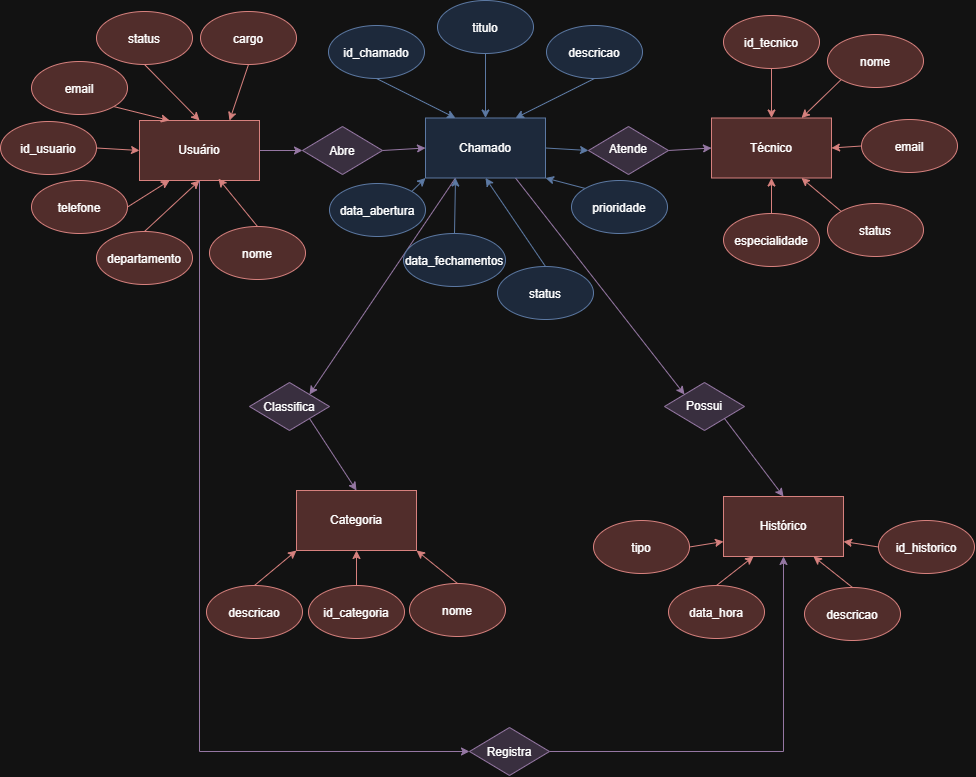

The diagram above was exported from draw.io. Its source (the exported page's mxGraphModel, read from the mxfile embedded in the PNG):
<mxGraphModel dx="990" dy="596" grid="0" gridSize="10" guides="1" tooltips="1" connect="1" arrows="1" fold="1" page="1" pageScale="1" pageWidth="827" pageHeight="1169" math="0" shadow="0">
  <root>
    <mxCell id="0" />
    <mxCell id="1" parent="0" />
    <mxCell id="asWCF5Bsooh8nYgYn4Bv-25" edge="1" parent="1" source="asWCF5Bsooh8nYgYn4Bv-1" style="edgeStyle=none;rounded=0;orthogonalLoop=1;jettySize=auto;html=1;exitX=1;exitY=0.5;exitDx=0;exitDy=0;entryX=0;entryY=0.5;entryDx=0;entryDy=0;fillColor=#e1d5e7;strokeColor=#9673a6;" target="asWCF5Bsooh8nYgYn4Bv-23">
      <mxGeometry relative="1" as="geometry" />
    </mxCell>
    <mxCell id="asWCF5Bsooh8nYgYn4Bv-81" edge="1" parent="1" source="asWCF5Bsooh8nYgYn4Bv-1" style="edgeStyle=orthogonalEdgeStyle;rounded=0;orthogonalLoop=1;jettySize=auto;html=1;exitX=0.5;exitY=1;exitDx=0;exitDy=0;entryX=0;entryY=0.5;entryDx=0;entryDy=0;fillColor=#e1d5e7;strokeColor=#9673a6;" target="asWCF5Bsooh8nYgYn4Bv-79">
      <mxGeometry relative="1" as="geometry" />
    </mxCell>
    <mxCell id="asWCF5Bsooh8nYgYn4Bv-1" parent="1" style="rounded=0;whiteSpace=wrap;html=1;fillColor=#f8cecc;strokeColor=#b85450;" value="Usuário" vertex="1">
      <mxGeometry height="60" width="120" x="139" y="158" as="geometry" />
    </mxCell>
    <mxCell id="asWCF5Bsooh8nYgYn4Bv-42" edge="1" parent="1" source="asWCF5Bsooh8nYgYn4Bv-2" style="edgeStyle=none;rounded=0;orthogonalLoop=1;jettySize=auto;html=1;exitX=1;exitY=0.5;exitDx=0;exitDy=0;entryX=0;entryY=0.5;entryDx=0;entryDy=0;fillColor=#dae8fc;strokeColor=#6c8ebf;" target="asWCF5Bsooh8nYgYn4Bv-41">
      <mxGeometry relative="1" as="geometry" />
    </mxCell>
    <mxCell id="asWCF5Bsooh8nYgYn4Bv-61" edge="1" parent="1" source="asWCF5Bsooh8nYgYn4Bv-2" style="edgeStyle=none;rounded=0;orthogonalLoop=1;jettySize=auto;html=1;exitX=0.25;exitY=1;exitDx=0;exitDy=0;entryX=1;entryY=0;entryDx=0;entryDy=0;fillColor=#e1d5e7;strokeColor=#9673a6;" target="asWCF5Bsooh8nYgYn4Bv-55">
      <mxGeometry relative="1" as="geometry" />
    </mxCell>
    <mxCell id="asWCF5Bsooh8nYgYn4Bv-62" edge="1" parent="1" source="asWCF5Bsooh8nYgYn4Bv-2" style="edgeStyle=none;rounded=0;orthogonalLoop=1;jettySize=auto;html=1;exitX=0.75;exitY=1;exitDx=0;exitDy=0;entryX=0;entryY=0;entryDx=0;entryDy=0;fillColor=#e1d5e7;strokeColor=#9673a6;" target="asWCF5Bsooh8nYgYn4Bv-56">
      <mxGeometry relative="1" as="geometry" />
    </mxCell>
    <mxCell id="asWCF5Bsooh8nYgYn4Bv-2" parent="1" style="rounded=0;whiteSpace=wrap;html=1;fillColor=#dae8fc;strokeColor=#6c8ebf;" value="Chamado" vertex="1">
      <mxGeometry height="60" width="120" x="425" y="155.5" as="geometry" />
    </mxCell>
    <mxCell id="asWCF5Bsooh8nYgYn4Bv-3" parent="1" style="rounded=0;whiteSpace=wrap;html=1;fillColor=#f8cecc;strokeColor=#b85450;" value="Técnico" vertex="1">
      <mxGeometry height="60" width="120" x="711" y="155.5" as="geometry" />
    </mxCell>
    <mxCell id="asWCF5Bsooh8nYgYn4Bv-4" parent="1" style="ellipse;whiteSpace=wrap;html=1;shapeInside=1;fillColor=#f8cecc;strokeColor=#b85450;" value="nome" vertex="1">
      <mxGeometry height="53" width="96" x="209" y="264" as="geometry" />
    </mxCell>
    <mxCell id="asWCF5Bsooh8nYgYn4Bv-18" edge="1" parent="1" source="asWCF5Bsooh8nYgYn4Bv-8" style="edgeStyle=none;rounded=0;orthogonalLoop=1;jettySize=auto;html=1;exitX=1;exitY=1;exitDx=0;exitDy=0;entryX=0.25;entryY=0;entryDx=0;entryDy=0;fillColor=#f8cecc;strokeColor=#b85450;" target="asWCF5Bsooh8nYgYn4Bv-1">
      <mxGeometry relative="1" as="geometry" />
    </mxCell>
    <mxCell id="asWCF5Bsooh8nYgYn4Bv-8" parent="1" style="ellipse;whiteSpace=wrap;html=1;shapeInside=1;fillColor=#f8cecc;strokeColor=#b85450;" value="email" vertex="1">
      <mxGeometry height="53" width="96" x="31" y="99" as="geometry" />
    </mxCell>
    <mxCell id="asWCF5Bsooh8nYgYn4Bv-17" edge="1" parent="1" source="asWCF5Bsooh8nYgYn4Bv-9" style="edgeStyle=none;rounded=0;orthogonalLoop=1;jettySize=auto;html=1;exitX=0.5;exitY=1;exitDx=0;exitDy=0;entryX=0.5;entryY=0;entryDx=0;entryDy=0;fillColor=#f8cecc;strokeColor=#b85450;" target="asWCF5Bsooh8nYgYn4Bv-1">
      <mxGeometry relative="1" as="geometry" />
    </mxCell>
    <mxCell id="asWCF5Bsooh8nYgYn4Bv-9" parent="1" style="ellipse;whiteSpace=wrap;html=1;shapeInside=1;fillColor=#f8cecc;strokeColor=#b85450;" value="status" vertex="1">
      <mxGeometry height="53" width="96" x="96" y="49" as="geometry" />
    </mxCell>
    <mxCell id="asWCF5Bsooh8nYgYn4Bv-16" edge="1" parent="1" source="asWCF5Bsooh8nYgYn4Bv-10" style="edgeStyle=none;rounded=0;orthogonalLoop=1;jettySize=auto;html=1;exitX=0.5;exitY=1;exitDx=0;exitDy=0;entryX=0.75;entryY=0;entryDx=0;entryDy=0;fillColor=#f8cecc;strokeColor=#b85450;" target="asWCF5Bsooh8nYgYn4Bv-1">
      <mxGeometry relative="1" as="geometry" />
    </mxCell>
    <mxCell id="asWCF5Bsooh8nYgYn4Bv-10" parent="1" style="ellipse;whiteSpace=wrap;html=1;shapeInside=1;fillColor=#f8cecc;strokeColor=#b85450;" value="cargo" vertex="1">
      <mxGeometry height="53" width="96" x="200" y="49" as="geometry" />
    </mxCell>
    <mxCell id="asWCF5Bsooh8nYgYn4Bv-21" edge="1" parent="1" source="asWCF5Bsooh8nYgYn4Bv-11" style="edgeStyle=none;rounded=0;orthogonalLoop=1;jettySize=auto;html=1;exitX=0.5;exitY=0;exitDx=0;exitDy=0;entryX=0.5;entryY=1;entryDx=0;entryDy=0;fillColor=#f8cecc;strokeColor=#b85450;" target="asWCF5Bsooh8nYgYn4Bv-1">
      <mxGeometry relative="1" as="geometry" />
    </mxCell>
    <mxCell id="asWCF5Bsooh8nYgYn4Bv-11" parent="1" style="ellipse;whiteSpace=wrap;html=1;shapeInside=1;fillColor=#f8cecc;strokeColor=#b85450;" value="departamento" vertex="1">
      <mxGeometry height="53" width="96" x="96" y="269" as="geometry" />
    </mxCell>
    <mxCell id="asWCF5Bsooh8nYgYn4Bv-20" edge="1" parent="1" source="asWCF5Bsooh8nYgYn4Bv-12" style="edgeStyle=none;rounded=0;orthogonalLoop=1;jettySize=auto;html=1;exitX=1;exitY=0.5;exitDx=0;exitDy=0;entryX=0.25;entryY=1;entryDx=0;entryDy=0;fillColor=#f8cecc;strokeColor=#b85450;" target="asWCF5Bsooh8nYgYn4Bv-1">
      <mxGeometry relative="1" as="geometry" />
    </mxCell>
    <mxCell id="asWCF5Bsooh8nYgYn4Bv-12" parent="1" style="ellipse;whiteSpace=wrap;html=1;shapeInside=1;fillColor=#f8cecc;strokeColor=#b85450;" value="telefone" vertex="1">
      <mxGeometry height="53" width="96" x="31" y="218" as="geometry" />
    </mxCell>
    <mxCell id="asWCF5Bsooh8nYgYn4Bv-19" edge="1" parent="1" source="asWCF5Bsooh8nYgYn4Bv-13" style="edgeStyle=none;rounded=0;orthogonalLoop=1;jettySize=auto;html=1;exitX=1;exitY=0.5;exitDx=0;exitDy=0;entryX=0;entryY=0.5;entryDx=0;entryDy=0;fillColor=#f8cecc;strokeColor=#b85450;" target="asWCF5Bsooh8nYgYn4Bv-1">
      <mxGeometry relative="1" as="geometry" />
    </mxCell>
    <mxCell id="asWCF5Bsooh8nYgYn4Bv-13" parent="1" style="ellipse;whiteSpace=wrap;html=1;shapeInside=1;fillColor=#f8cecc;strokeColor=#b85450;" value="id_usuario" vertex="1">
      <mxGeometry height="53" width="96" y="159" as="geometry" />
    </mxCell>
    <mxCell id="asWCF5Bsooh8nYgYn4Bv-22" edge="1" parent="1" source="asWCF5Bsooh8nYgYn4Bv-4" style="edgeStyle=none;rounded=0;orthogonalLoop=1;jettySize=auto;html=1;exitX=0.5;exitY=0;exitDx=0;exitDy=0;entryX=0.658;entryY=0.97;entryDx=0;entryDy=0;entryPerimeter=0;fillColor=#f8cecc;strokeColor=#b85450;" target="asWCF5Bsooh8nYgYn4Bv-1">
      <mxGeometry relative="1" as="geometry" />
    </mxCell>
    <mxCell id="asWCF5Bsooh8nYgYn4Bv-26" edge="1" parent="1" source="asWCF5Bsooh8nYgYn4Bv-23" style="edgeStyle=none;rounded=0;orthogonalLoop=1;jettySize=auto;html=1;exitX=1;exitY=0.5;exitDx=0;exitDy=0;entryX=0;entryY=0.5;entryDx=0;entryDy=0;fillColor=#e1d5e7;strokeColor=#9673a6;" target="asWCF5Bsooh8nYgYn4Bv-2">
      <mxGeometry relative="1" as="geometry" />
    </mxCell>
    <mxCell id="asWCF5Bsooh8nYgYn4Bv-23" parent="1" style="rhombus;whiteSpace=wrap;html=1;shapeInside=1;fillColor=#e1d5e7;strokeColor=#9673a6;" value="Abre" vertex="1">
      <mxGeometry height="48" width="80" x="302" y="164" as="geometry" />
    </mxCell>
    <mxCell id="asWCF5Bsooh8nYgYn4Bv-34" edge="1" parent="1" source="asWCF5Bsooh8nYgYn4Bv-27" style="edgeStyle=none;rounded=0;orthogonalLoop=1;jettySize=auto;html=1;exitX=0.5;exitY=1;exitDx=0;exitDy=0;entryX=0.25;entryY=0;entryDx=0;entryDy=0;fillColor=#dae8fc;strokeColor=#6c8ebf;" target="asWCF5Bsooh8nYgYn4Bv-2">
      <mxGeometry relative="1" as="geometry" />
    </mxCell>
    <mxCell id="asWCF5Bsooh8nYgYn4Bv-27" parent="1" style="ellipse;whiteSpace=wrap;html=1;shapeInside=1;fillColor=#dae8fc;strokeColor=#6c8ebf;" value="id_chamado" vertex="1">
      <mxGeometry height="53" width="96" x="328" y="63" as="geometry" />
    </mxCell>
    <mxCell id="asWCF5Bsooh8nYgYn4Bv-35" edge="1" parent="1" source="asWCF5Bsooh8nYgYn4Bv-28" style="edgeStyle=none;rounded=0;orthogonalLoop=1;jettySize=auto;html=1;fillColor=#dae8fc;strokeColor=#6c8ebf;" target="asWCF5Bsooh8nYgYn4Bv-2" value="">
      <mxGeometry relative="1" as="geometry" />
    </mxCell>
    <mxCell id="asWCF5Bsooh8nYgYn4Bv-28" parent="1" style="ellipse;whiteSpace=wrap;html=1;shapeInside=1;fillColor=#dae8fc;strokeColor=#6c8ebf;" value="titulo" vertex="1">
      <mxGeometry height="53" width="96" x="437" y="38" as="geometry" />
    </mxCell>
    <mxCell id="asWCF5Bsooh8nYgYn4Bv-36" edge="1" parent="1" source="asWCF5Bsooh8nYgYn4Bv-29" style="edgeStyle=none;rounded=0;orthogonalLoop=1;jettySize=auto;html=1;exitX=0.5;exitY=1;exitDx=0;exitDy=0;entryX=0.75;entryY=0;entryDx=0;entryDy=0;fillColor=#dae8fc;strokeColor=#6c8ebf;" target="asWCF5Bsooh8nYgYn4Bv-2">
      <mxGeometry relative="1" as="geometry" />
    </mxCell>
    <mxCell id="asWCF5Bsooh8nYgYn4Bv-29" parent="1" style="ellipse;whiteSpace=wrap;html=1;shapeInside=1;fillColor=#dae8fc;strokeColor=#6c8ebf;" value="descricao" vertex="1">
      <mxGeometry height="53" width="96" x="546" y="63" as="geometry" />
    </mxCell>
    <mxCell id="asWCF5Bsooh8nYgYn4Bv-40" edge="1" parent="1" source="asWCF5Bsooh8nYgYn4Bv-30" style="edgeStyle=none;rounded=0;orthogonalLoop=1;jettySize=auto;html=1;exitX=0;exitY=0;exitDx=0;exitDy=0;entryX=1;entryY=1;entryDx=0;entryDy=0;fillColor=#dae8fc;strokeColor=#6c8ebf;" target="asWCF5Bsooh8nYgYn4Bv-2">
      <mxGeometry relative="1" as="geometry" />
    </mxCell>
    <mxCell id="asWCF5Bsooh8nYgYn4Bv-30" parent="1" style="ellipse;whiteSpace=wrap;html=1;shapeInside=1;fillColor=#dae8fc;strokeColor=#6c8ebf;" value="prioridade" vertex="1">
      <mxGeometry height="53" width="96" x="571" y="218" as="geometry" />
    </mxCell>
    <mxCell id="asWCF5Bsooh8nYgYn4Bv-39" edge="1" parent="1" source="asWCF5Bsooh8nYgYn4Bv-31" style="edgeStyle=none;rounded=0;orthogonalLoop=1;jettySize=auto;html=1;exitX=0.5;exitY=0;exitDx=0;exitDy=0;entryX=0.5;entryY=1;entryDx=0;entryDy=0;fillColor=#dae8fc;strokeColor=#6c8ebf;" target="asWCF5Bsooh8nYgYn4Bv-2">
      <mxGeometry relative="1" as="geometry" />
    </mxCell>
    <mxCell id="asWCF5Bsooh8nYgYn4Bv-31" parent="1" style="ellipse;whiteSpace=wrap;html=1;shapeInside=1;fillColor=#dae8fc;strokeColor=#6c8ebf;" value="status" vertex="1">
      <mxGeometry height="53" width="96" x="497" y="304" as="geometry" />
    </mxCell>
    <mxCell id="asWCF5Bsooh8nYgYn4Bv-38" edge="1" parent="1" source="asWCF5Bsooh8nYgYn4Bv-32" style="edgeStyle=none;rounded=0;orthogonalLoop=1;jettySize=auto;html=1;exitX=0.5;exitY=0;exitDx=0;exitDy=0;entryX=0.25;entryY=1;entryDx=0;entryDy=0;fillColor=#dae8fc;strokeColor=#6c8ebf;" target="asWCF5Bsooh8nYgYn4Bv-2">
      <mxGeometry relative="1" as="geometry" />
    </mxCell>
    <mxCell id="asWCF5Bsooh8nYgYn4Bv-32" parent="1" style="ellipse;whiteSpace=wrap;html=1;shapeInside=1;fillColor=#dae8fc;strokeColor=#6c8ebf;" value="data_fechamentos" vertex="1">
      <mxGeometry height="53" width="102" x="403" y="271" as="geometry" />
    </mxCell>
    <mxCell id="asWCF5Bsooh8nYgYn4Bv-37" edge="1" parent="1" source="asWCF5Bsooh8nYgYn4Bv-33" style="edgeStyle=none;rounded=0;orthogonalLoop=1;jettySize=auto;html=1;exitX=1;exitY=0;exitDx=0;exitDy=0;entryX=0;entryY=1;entryDx=0;entryDy=0;fillColor=#dae8fc;strokeColor=#6c8ebf;" target="asWCF5Bsooh8nYgYn4Bv-2">
      <mxGeometry relative="1" as="geometry" />
    </mxCell>
    <mxCell id="asWCF5Bsooh8nYgYn4Bv-33" parent="1" style="ellipse;whiteSpace=wrap;html=1;shapeInside=1;fillColor=#dae8fc;strokeColor=#6c8ebf;" value="data_abertura" vertex="1">
      <mxGeometry height="53" width="96" x="329" y="221" as="geometry" />
    </mxCell>
    <mxCell id="asWCF5Bsooh8nYgYn4Bv-43" edge="1" parent="1" source="asWCF5Bsooh8nYgYn4Bv-41" style="edgeStyle=none;rounded=0;orthogonalLoop=1;jettySize=auto;html=1;exitX=1;exitY=0.5;exitDx=0;exitDy=0;entryX=0;entryY=0.5;entryDx=0;entryDy=0;fillColor=#e1d5e7;strokeColor=#9673a6;" target="asWCF5Bsooh8nYgYn4Bv-3">
      <mxGeometry relative="1" as="geometry" />
    </mxCell>
    <mxCell id="asWCF5Bsooh8nYgYn4Bv-41" parent="1" style="rhombus;whiteSpace=wrap;html=1;shapeInside=1;fillColor=#e1d5e7;strokeColor=#9673a6;" value="Atende" vertex="1">
      <mxGeometry height="48" width="80" x="588" y="164" as="geometry" />
    </mxCell>
    <mxCell id="asWCF5Bsooh8nYgYn4Bv-49" edge="1" parent="1" source="asWCF5Bsooh8nYgYn4Bv-44" style="edgeStyle=none;rounded=0;orthogonalLoop=1;jettySize=auto;html=1;exitX=0.5;exitY=1;exitDx=0;exitDy=0;entryX=0.5;entryY=0;entryDx=0;entryDy=0;fillColor=#f8cecc;strokeColor=#b85450;" target="asWCF5Bsooh8nYgYn4Bv-3">
      <mxGeometry relative="1" as="geometry" />
    </mxCell>
    <mxCell id="asWCF5Bsooh8nYgYn4Bv-44" parent="1" style="ellipse;whiteSpace=wrap;html=1;shapeInside=1;fillColor=#f8cecc;strokeColor=#b85450;" value="id_tecnico" vertex="1">
      <mxGeometry height="53" width="96" x="723" y="53" as="geometry" />
    </mxCell>
    <mxCell id="asWCF5Bsooh8nYgYn4Bv-54" edge="1" parent="1" source="asWCF5Bsooh8nYgYn4Bv-45" style="edgeStyle=none;rounded=0;orthogonalLoop=1;jettySize=auto;html=1;exitX=0;exitY=1;exitDx=0;exitDy=0;entryX=0.75;entryY=0;entryDx=0;entryDy=0;fillColor=#f8cecc;strokeColor=#b85450;" target="asWCF5Bsooh8nYgYn4Bv-3">
      <mxGeometry relative="1" as="geometry" />
    </mxCell>
    <mxCell id="asWCF5Bsooh8nYgYn4Bv-45" parent="1" style="ellipse;whiteSpace=wrap;html=1;shapeInside=1;fillColor=#f8cecc;strokeColor=#b85450;" value="nome" vertex="1">
      <mxGeometry height="53" width="96" x="827" y="72" as="geometry" />
    </mxCell>
    <mxCell id="asWCF5Bsooh8nYgYn4Bv-51" edge="1" parent="1" source="asWCF5Bsooh8nYgYn4Bv-46" style="edgeStyle=none;rounded=0;orthogonalLoop=1;jettySize=auto;html=1;exitX=0;exitY=0.5;exitDx=0;exitDy=0;entryX=1;entryY=0.5;entryDx=0;entryDy=0;fillColor=#f8cecc;strokeColor=#b85450;" target="asWCF5Bsooh8nYgYn4Bv-3">
      <mxGeometry relative="1" as="geometry" />
    </mxCell>
    <mxCell id="asWCF5Bsooh8nYgYn4Bv-46" parent="1" style="ellipse;whiteSpace=wrap;html=1;shapeInside=1;fillColor=#f8cecc;strokeColor=#b85450;" value="email" vertex="1">
      <mxGeometry height="53" width="96" x="861" y="157" as="geometry" />
    </mxCell>
    <mxCell id="asWCF5Bsooh8nYgYn4Bv-52" edge="1" parent="1" source="asWCF5Bsooh8nYgYn4Bv-47" style="edgeStyle=none;rounded=0;orthogonalLoop=1;jettySize=auto;html=1;exitX=0;exitY=0;exitDx=0;exitDy=0;entryX=0.75;entryY=1;entryDx=0;entryDy=0;fillColor=#f8cecc;strokeColor=#b85450;" target="asWCF5Bsooh8nYgYn4Bv-3">
      <mxGeometry relative="1" as="geometry" />
    </mxCell>
    <mxCell id="asWCF5Bsooh8nYgYn4Bv-47" parent="1" style="ellipse;whiteSpace=wrap;html=1;shapeInside=1;fillColor=#f8cecc;strokeColor=#b85450;" value="status" vertex="1">
      <mxGeometry height="53" width="96" x="827" y="241" as="geometry" />
    </mxCell>
    <mxCell id="asWCF5Bsooh8nYgYn4Bv-53" edge="1" parent="1" source="asWCF5Bsooh8nYgYn4Bv-48" style="edgeStyle=none;rounded=0;orthogonalLoop=1;jettySize=auto;html=1;exitX=0.5;exitY=0;exitDx=0;exitDy=0;entryX=0.5;entryY=1;entryDx=0;entryDy=0;fillColor=#f8cecc;strokeColor=#b85450;" target="asWCF5Bsooh8nYgYn4Bv-3">
      <mxGeometry relative="1" as="geometry" />
    </mxCell>
    <mxCell id="asWCF5Bsooh8nYgYn4Bv-48" parent="1" style="ellipse;whiteSpace=wrap;html=1;shapeInside=1;fillColor=#f8cecc;strokeColor=#b85450;" value="especialidade" vertex="1">
      <mxGeometry height="53" width="96" x="723" y="251" as="geometry" />
    </mxCell>
    <mxCell id="asWCF5Bsooh8nYgYn4Bv-82" edge="1" parent="1" source="asWCF5Bsooh8nYgYn4Bv-55" style="rounded=0;orthogonalLoop=1;jettySize=auto;html=1;exitX=1;exitY=1;exitDx=0;exitDy=0;entryX=0.5;entryY=0;entryDx=0;entryDy=0;fillColor=#e1d5e7;strokeColor=#9673a6;" target="asWCF5Bsooh8nYgYn4Bv-57">
      <mxGeometry relative="1" as="geometry" />
    </mxCell>
    <mxCell id="asWCF5Bsooh8nYgYn4Bv-55" parent="1" style="rhombus;whiteSpace=wrap;html=1;shapeInside=1;fillColor=#e1d5e7;strokeColor=#9673a6;" value="Classifica" vertex="1">
      <mxGeometry height="48" width="80" x="249" y="420" as="geometry" />
    </mxCell>
    <mxCell id="asWCF5Bsooh8nYgYn4Bv-64" edge="1" parent="1" source="asWCF5Bsooh8nYgYn4Bv-56" style="edgeStyle=none;rounded=0;orthogonalLoop=1;jettySize=auto;html=1;exitX=1;exitY=1;exitDx=0;exitDy=0;entryX=0.5;entryY=0;entryDx=0;entryDy=0;fillColor=#e1d5e7;strokeColor=#9673a6;" target="asWCF5Bsooh8nYgYn4Bv-58">
      <mxGeometry relative="1" as="geometry" />
    </mxCell>
    <mxCell id="asWCF5Bsooh8nYgYn4Bv-56" parent="1" style="rhombus;whiteSpace=wrap;html=1;shapeInside=1;fillColor=#e1d5e7;strokeColor=#9673a6;" value="Possui" vertex="1">
      <mxGeometry height="48" width="80" x="664" y="420" as="geometry" />
    </mxCell>
    <mxCell id="asWCF5Bsooh8nYgYn4Bv-57" parent="1" style="rounded=0;whiteSpace=wrap;html=1;fillColor=#f8cecc;strokeColor=#b85450;" value="Categoria" vertex="1">
      <mxGeometry height="60" width="120" x="296" y="528" as="geometry" />
    </mxCell>
    <mxCell id="asWCF5Bsooh8nYgYn4Bv-58" parent="1" style="rounded=0;whiteSpace=wrap;html=1;fillColor=#f8cecc;strokeColor=#b85450;" value="Histórico" vertex="1">
      <mxGeometry height="60" width="120" x="723" y="534" as="geometry" />
    </mxCell>
    <mxCell id="asWCF5Bsooh8nYgYn4Bv-70" edge="1" parent="1" source="asWCF5Bsooh8nYgYn4Bv-65" style="edgeStyle=none;rounded=0;orthogonalLoop=1;jettySize=auto;html=1;exitX=0.5;exitY=0;exitDx=0;exitDy=0;entryX=1;entryY=1;entryDx=0;entryDy=0;fillColor=#f8cecc;strokeColor=#b85450;" target="asWCF5Bsooh8nYgYn4Bv-57">
      <mxGeometry relative="1" as="geometry" />
    </mxCell>
    <mxCell id="asWCF5Bsooh8nYgYn4Bv-65" parent="1" style="ellipse;whiteSpace=wrap;html=1;shapeInside=1;fillColor=#f8cecc;strokeColor=#b85450;" value="nome" vertex="1">
      <mxGeometry height="53" width="96" x="409" y="621" as="geometry" />
    </mxCell>
    <mxCell id="asWCF5Bsooh8nYgYn4Bv-69" edge="1" parent="1" source="asWCF5Bsooh8nYgYn4Bv-66" style="edgeStyle=none;rounded=0;orthogonalLoop=1;jettySize=auto;html=1;exitX=0.5;exitY=0;exitDx=0;exitDy=0;entryX=0.5;entryY=1;entryDx=0;entryDy=0;fillColor=#f8cecc;strokeColor=#b85450;" target="asWCF5Bsooh8nYgYn4Bv-57">
      <mxGeometry relative="1" as="geometry" />
    </mxCell>
    <mxCell id="asWCF5Bsooh8nYgYn4Bv-66" parent="1" style="ellipse;whiteSpace=wrap;html=1;shapeInside=1;fillColor=#f8cecc;strokeColor=#b85450;" value="id_categoria" vertex="1">
      <mxGeometry height="53" width="96" x="308" y="623" as="geometry" />
    </mxCell>
    <mxCell id="asWCF5Bsooh8nYgYn4Bv-68" edge="1" parent="1" source="asWCF5Bsooh8nYgYn4Bv-67" style="edgeStyle=none;rounded=0;orthogonalLoop=1;jettySize=auto;html=1;exitX=0.5;exitY=0;exitDx=0;exitDy=0;entryX=0;entryY=1;entryDx=0;entryDy=0;fillColor=#f8cecc;strokeColor=#b85450;" target="asWCF5Bsooh8nYgYn4Bv-57">
      <mxGeometry relative="1" as="geometry" />
    </mxCell>
    <mxCell id="asWCF5Bsooh8nYgYn4Bv-67" parent="1" style="ellipse;whiteSpace=wrap;html=1;shapeInside=1;fillColor=#f8cecc;strokeColor=#b85450;" value="descricao" vertex="1">
      <mxGeometry height="53" width="96" x="206" y="623" as="geometry" />
    </mxCell>
    <mxCell id="asWCF5Bsooh8nYgYn4Bv-78" edge="1" parent="1" source="asWCF5Bsooh8nYgYn4Bv-71" style="edgeStyle=none;rounded=0;orthogonalLoop=1;jettySize=auto;html=1;exitX=0;exitY=0.5;exitDx=0;exitDy=0;entryX=1;entryY=0.75;entryDx=0;entryDy=0;fillColor=#f8cecc;strokeColor=#b85450;" target="asWCF5Bsooh8nYgYn4Bv-58">
      <mxGeometry relative="1" as="geometry" />
    </mxCell>
    <mxCell id="asWCF5Bsooh8nYgYn4Bv-71" parent="1" style="ellipse;whiteSpace=wrap;html=1;shapeInside=1;fillColor=#f8cecc;strokeColor=#b85450;" value="id_historico" vertex="1">
      <mxGeometry height="53" width="96" x="878" y="558" as="geometry" />
    </mxCell>
    <mxCell id="asWCF5Bsooh8nYgYn4Bv-76" edge="1" parent="1" source="asWCF5Bsooh8nYgYn4Bv-72" style="edgeStyle=none;rounded=0;orthogonalLoop=1;jettySize=auto;html=1;exitX=0.5;exitY=0;exitDx=0;exitDy=0;entryX=0.25;entryY=1;entryDx=0;entryDy=0;fillColor=#f8cecc;strokeColor=#b85450;" target="asWCF5Bsooh8nYgYn4Bv-58">
      <mxGeometry relative="1" as="geometry" />
    </mxCell>
    <mxCell id="asWCF5Bsooh8nYgYn4Bv-72" parent="1" style="ellipse;whiteSpace=wrap;html=1;shapeInside=1;fillColor=#f8cecc;strokeColor=#b85450;" value="data_hora" vertex="1">
      <mxGeometry height="53" width="96" x="668" y="623" as="geometry" />
    </mxCell>
    <mxCell id="asWCF5Bsooh8nYgYn4Bv-77" edge="1" parent="1" source="asWCF5Bsooh8nYgYn4Bv-73" style="edgeStyle=none;rounded=0;orthogonalLoop=1;jettySize=auto;html=1;exitX=0.5;exitY=0;exitDx=0;exitDy=0;entryX=0.75;entryY=1;entryDx=0;entryDy=0;fillColor=#f8cecc;strokeColor=#b85450;" target="asWCF5Bsooh8nYgYn4Bv-58">
      <mxGeometry relative="1" as="geometry" />
    </mxCell>
    <mxCell id="asWCF5Bsooh8nYgYn4Bv-73" parent="1" style="ellipse;whiteSpace=wrap;html=1;shapeInside=1;fillColor=#f8cecc;strokeColor=#b85450;" value="descricao" vertex="1">
      <mxGeometry height="53" width="96" x="804" y="625" as="geometry" />
    </mxCell>
    <mxCell id="asWCF5Bsooh8nYgYn4Bv-75" edge="1" parent="1" source="asWCF5Bsooh8nYgYn4Bv-74" style="edgeStyle=none;rounded=0;orthogonalLoop=1;jettySize=auto;html=1;exitX=1;exitY=0.5;exitDx=0;exitDy=0;entryX=0;entryY=0.75;entryDx=0;entryDy=0;fillColor=#f8cecc;strokeColor=#b85450;" target="asWCF5Bsooh8nYgYn4Bv-58">
      <mxGeometry relative="1" as="geometry" />
    </mxCell>
    <mxCell id="asWCF5Bsooh8nYgYn4Bv-74" parent="1" style="ellipse;whiteSpace=wrap;html=1;shapeInside=1;fillColor=#f8cecc;strokeColor=#b85450;" value="tipo" vertex="1">
      <mxGeometry height="53" width="96" x="593" y="558" as="geometry" />
    </mxCell>
    <mxCell id="asWCF5Bsooh8nYgYn4Bv-83" edge="1" parent="1" source="asWCF5Bsooh8nYgYn4Bv-79" style="edgeStyle=orthogonalEdgeStyle;rounded=0;orthogonalLoop=1;jettySize=auto;html=1;exitX=1;exitY=0.5;exitDx=0;exitDy=0;entryX=0.5;entryY=1;entryDx=0;entryDy=0;fillColor=#e1d5e7;strokeColor=#9673a6;" target="asWCF5Bsooh8nYgYn4Bv-58">
      <mxGeometry relative="1" as="geometry" />
    </mxCell>
    <mxCell id="asWCF5Bsooh8nYgYn4Bv-79" parent="1" style="rhombus;whiteSpace=wrap;html=1;shapeInside=1;fillColor=#e1d5e7;strokeColor=#9673a6;" value="Registra" vertex="1">
      <mxGeometry height="48" width="80" x="469" y="765" as="geometry" />
    </mxCell>
  </root>
</mxGraphModel>